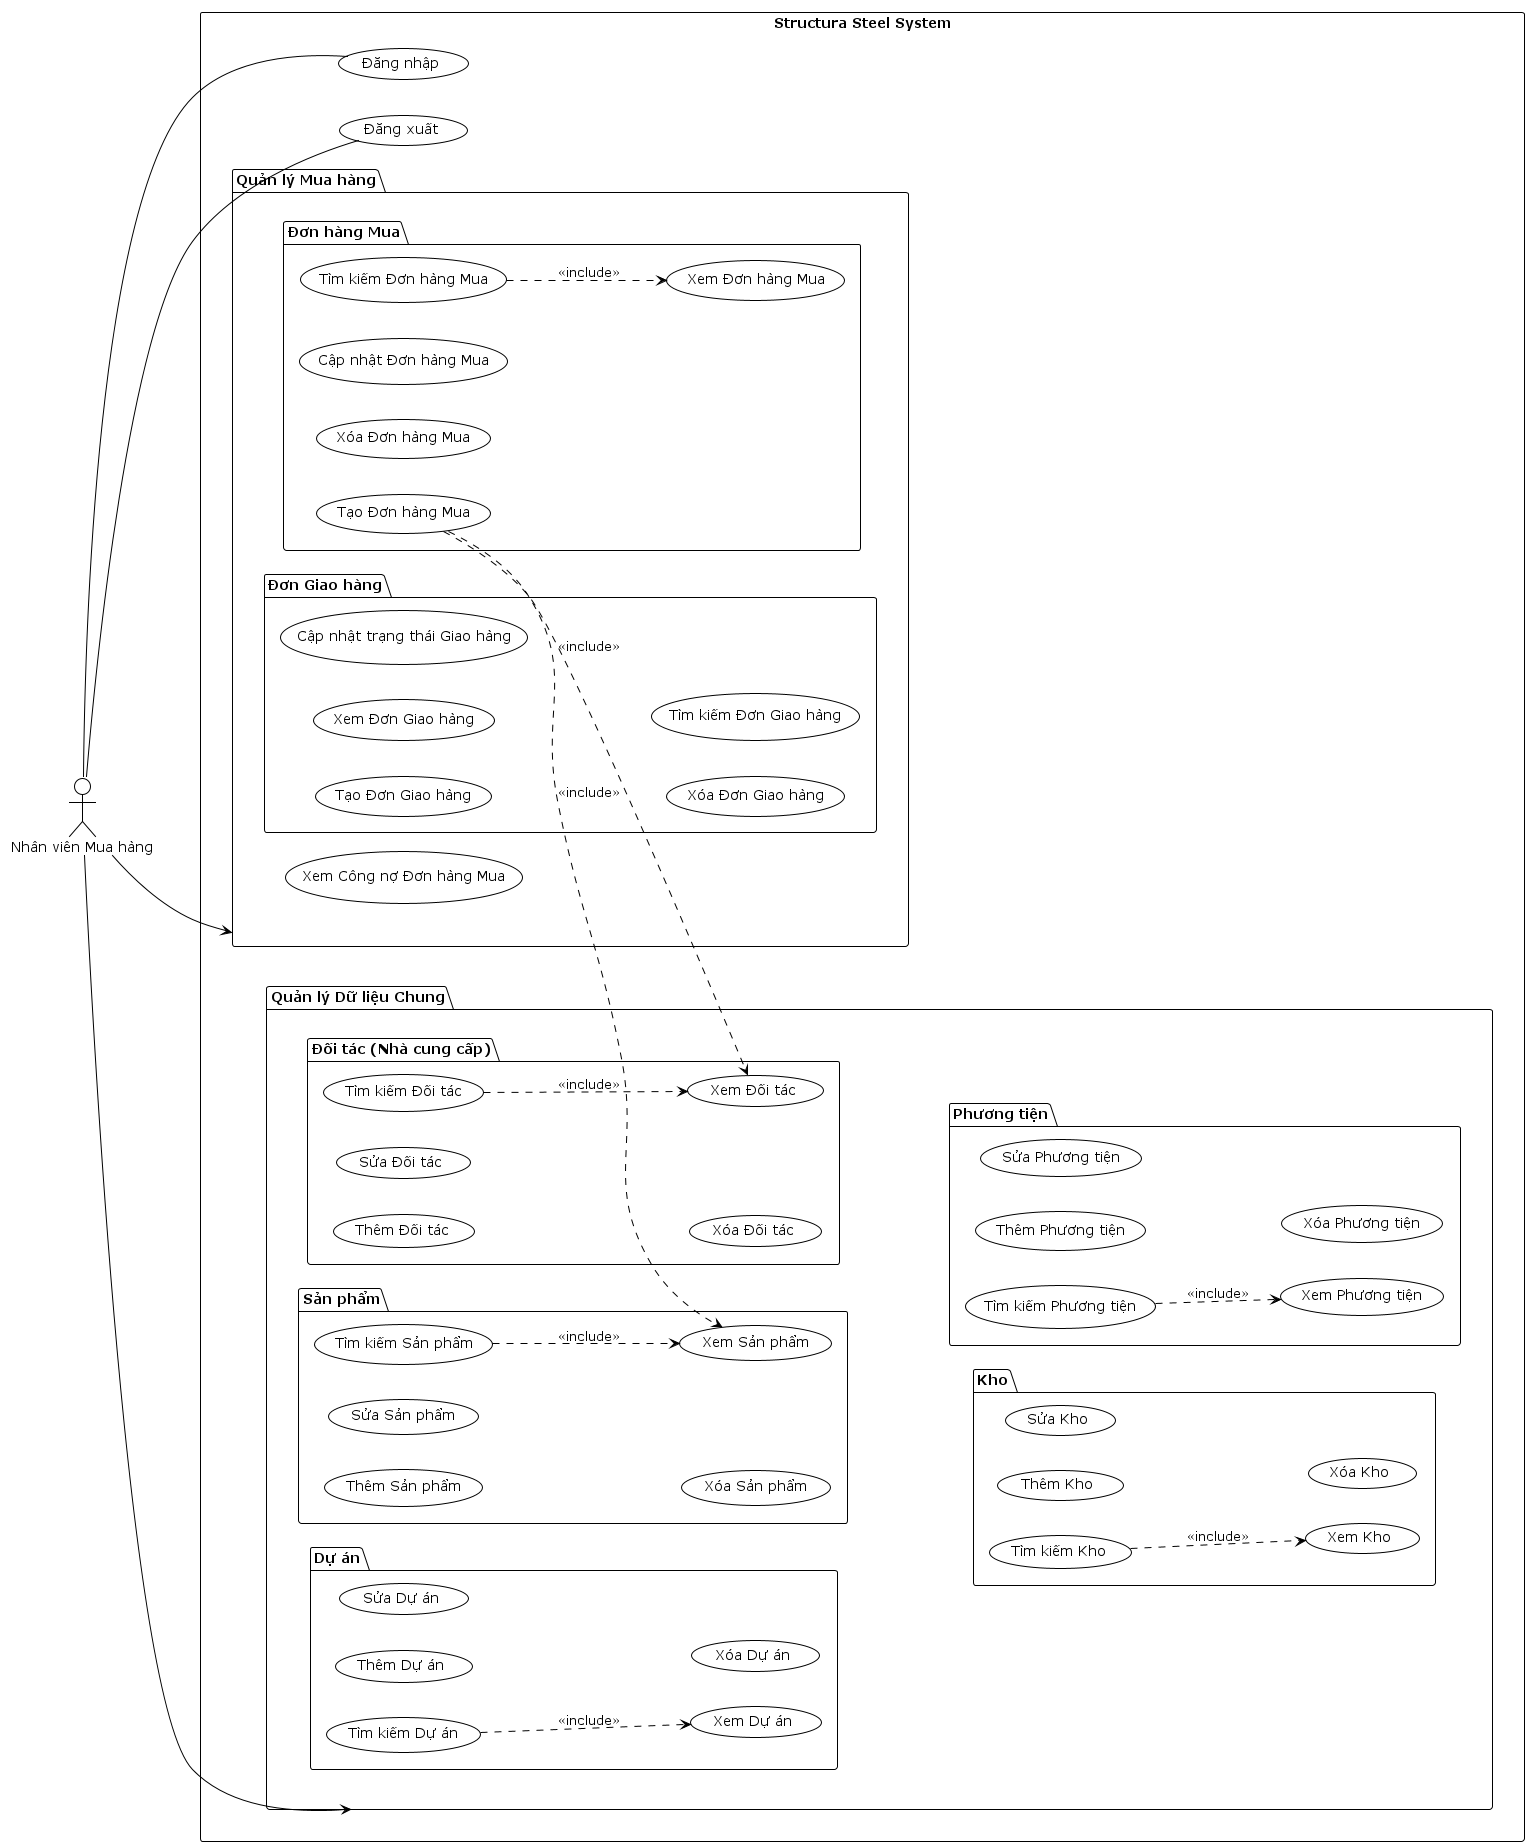

The diagram above was rendered by PlantUML. Its source (embedded in the PNG):
@startuml Usecase_Importer
!theme plain

left to right direction
actor "Nhân viên Mua hàng" as Importer

rectangle "Structura Steel System" {

  usecase "Đăng nhập" as UC_Login
  usecase "Đăng xuất" as UC_Logout

  package "Quản lý Mua hàng" {
    package "Đơn hàng Mua" {
      usecase "Tạo Đơn hàng Mua" as UC_CreatePurchase
      usecase "Xem Đơn hàng Mua" as UC_ViewPurchase
      usecase "Cập nhật Đơn hàng Mua" as UC_UpdatePurchase
      usecase "Xóa Đơn hàng Mua" as UC_DeletePurchase
      usecase "Tìm kiếm Đơn hàng Mua" as UC_SearchPurchase
    }
    
    package "Đơn Giao hàng" {
      usecase "Tạo Đơn Giao hàng" as UC_CreateDelivery
      usecase "Xem Đơn Giao hàng" as UC_ViewDelivery
      usecase "Cập nhật trạng thái Giao hàng" as UC_UpdateDelivery
      usecase "Xóa Đơn Giao hàng" as UC_DeleteDelivery
      usecase "Tìm kiếm Đơn Giao hàng" as UC_SearchDelivery
    }
    
    usecase "Xem Công nợ Đơn hàng Mua" as UC_ViewPurchaseDebt
  }

  package "Quản lý Dữ liệu Chung" {
    package "Đối tác (Nhà cung cấp)" {
      usecase "Thêm Đối tác" as UC_AddPartner
      usecase "Sửa Đối tác" as UC_EditPartner
      usecase "Xóa Đối tác" as UC_DeletePartner
      usecase "Xem Đối tác" as UC_ViewPartner
      usecase "Tìm kiếm Đối tác" as UC_SearchPartner
    }

    package "Sản phẩm" {
      usecase "Thêm Sản phẩm" as UC_AddProduct
      usecase "Sửa Sản phẩm" as UC_EditProduct
      usecase "Xóa Sản phẩm" as UC_DeleteProduct
      usecase "Xem Sản phẩm" as UC_ViewProduct
      usecase "Tìm kiếm Sản phẩm" as UC_SearchProduct
    }
    
    package "Dự án" {
      usecase "Thêm Dự án" as UC_AddProject
      usecase "Sửa Dự án" as UC_EditProject
      usecase "Xóa Dự án" as UC_DeleteProject
      usecase "Xem Dự án" as UC_ViewProject
      usecase "Tìm kiếm Dự án" as UC_SearchProject
    }
    
    package "Phương tiện" {
      usecase "Thêm Phương tiện" as UC_AddVehicle
      usecase "Sửa Phương tiện" as UC_EditVehicle
      usecase "Xóa Phương tiện" as UC_DeleteVehicle
      usecase "Xem Phương tiện" as UC_ViewVehicle
      usecase "Tìm kiếm Phương tiện" as UC_SearchVehicle
    }
    
    package "Kho" {
      usecase "Thêm Kho" as UC_AddWarehouse
      usecase "Sửa Kho" as UC_EditWarehouse
      usecase "Xóa Kho" as UC_DeleteWarehouse
      usecase "Xem Kho" as UC_ViewWarehouse
      usecase "Tìm kiếm Kho" as UC_SearchWarehouse
    }
  }
}

' --- Kết nối rút gọn từ Actor tới các Package ---
Importer --> (Quản lý Mua hàng)
Importer --> (Quản lý Dữ liệu Chung)

Importer -- UC_Login
Importer -- UC_Logout

' --- Các include relationships (giữ nguyên) ---
UC_CreatePurchase ..> UC_ViewPartner : <<include>>
UC_CreatePurchase ..> UC_ViewProduct : <<include>>
UC_SearchPurchase ..> UC_ViewPurchase : <<include>>
UC_SearchPartner ..> UC_ViewPartner : <<include>>
UC_SearchProduct ..> UC_ViewProduct : <<include>>
UC_SearchProject ..> UC_ViewProject : <<include>>
UC_SearchVehicle ..> UC_ViewVehicle : <<include>>
UC_SearchWarehouse ..> UC_ViewWarehouse : <<include>>
@enduml